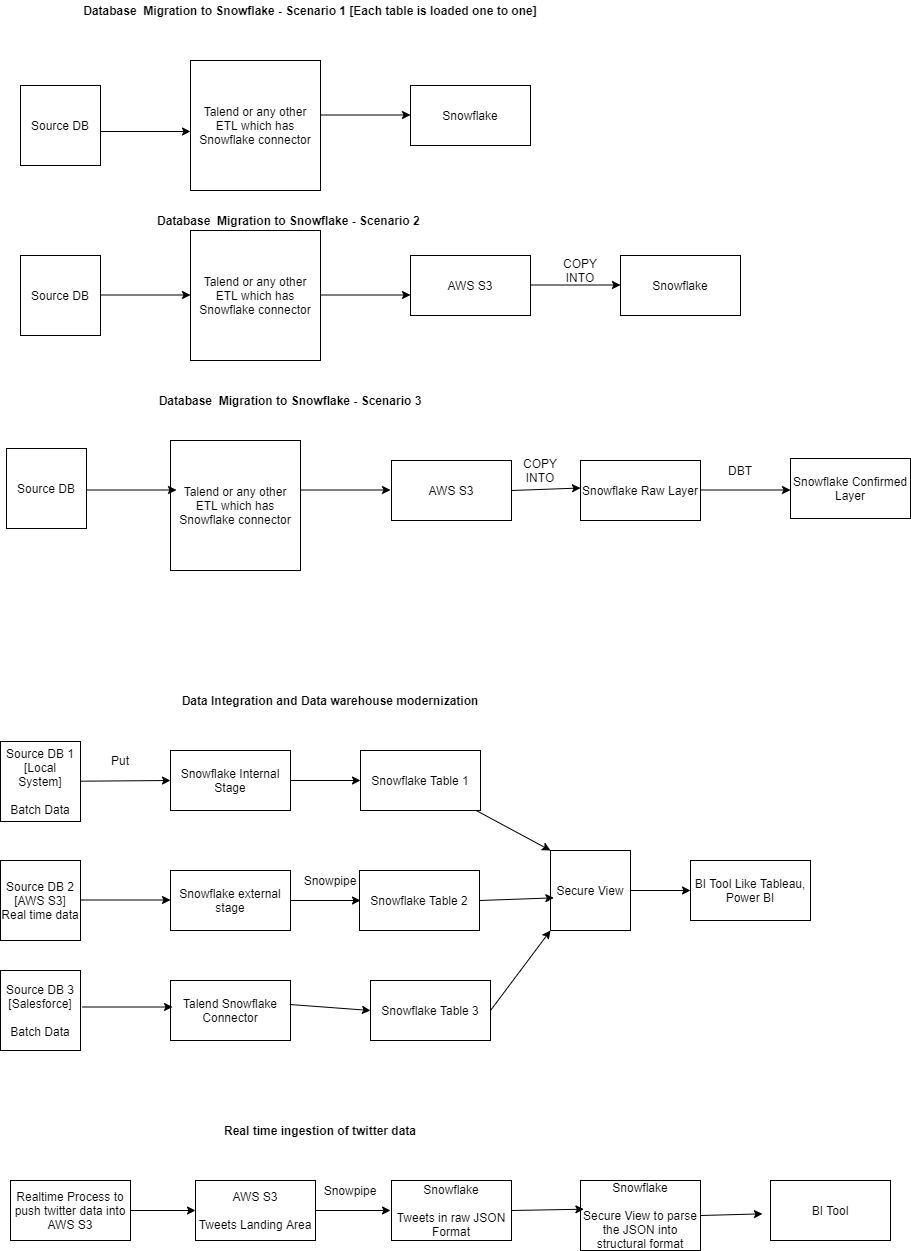

The diagram above was exported from draw.io. Its source (the exported page's mxGraphModel, read from the mxfile embedded in the PNG):
<mxGraphModel dx="1022" dy="469" grid="1" gridSize="10" guides="1" tooltips="1" connect="1" arrows="1" fold="1" page="1" pageScale="1" pageWidth="850" pageHeight="1100" math="0" shadow="0">
  <root>
    <mxCell id="0" />
    <mxCell id="1" parent="0" />
    <mxCell id="tELlXAjIOlv9CS_jlUOX-1" value="Source DB" style="whiteSpace=wrap;html=1;aspect=fixed;" parent="1" vertex="1">
      <mxGeometry x="50" y="105" width="80" height="80" as="geometry" />
    </mxCell>
    <mxCell id="tELlXAjIOlv9CS_jlUOX-2" value="Database&amp;nbsp; Migration to Snowflake - Scenario 1 [Each table is loaded one to one]" style="text;html=1;strokeColor=none;fillColor=none;align=center;verticalAlign=middle;whiteSpace=wrap;rounded=0;fontStyle=1" parent="1" vertex="1">
      <mxGeometry x="60" y="20" width="560" height="20" as="geometry" />
    </mxCell>
    <mxCell id="tELlXAjIOlv9CS_jlUOX-3" value="Talend or any other ETL which has Snowflake connector" style="whiteSpace=wrap;html=1;aspect=fixed;" parent="1" vertex="1">
      <mxGeometry x="220" y="80" width="130" height="130" as="geometry" />
    </mxCell>
    <mxCell id="tELlXAjIOlv9CS_jlUOX-4" value="Snowflake" style="rounded=0;whiteSpace=wrap;html=1;" parent="1" vertex="1">
      <mxGeometry x="440" y="105" width="120" height="60" as="geometry" />
    </mxCell>
    <mxCell id="tELlXAjIOlv9CS_jlUOX-5" value="Database&amp;nbsp; Migration to Snowflake - Scenario 2&amp;nbsp;" style="text;html=1;strokeColor=none;fillColor=none;align=center;verticalAlign=middle;whiteSpace=wrap;rounded=0;fontStyle=1" parent="1" vertex="1">
      <mxGeometry x="40" y="230" width="560" height="20" as="geometry" />
    </mxCell>
    <mxCell id="tELlXAjIOlv9CS_jlUOX-6" value="Source DB" style="whiteSpace=wrap;html=1;aspect=fixed;" parent="1" vertex="1">
      <mxGeometry x="50" y="275" width="80" height="80" as="geometry" />
    </mxCell>
    <mxCell id="tELlXAjIOlv9CS_jlUOX-7" value="Talend or any other ETL which has Snowflake connector" style="whiteSpace=wrap;html=1;aspect=fixed;" parent="1" vertex="1">
      <mxGeometry x="220" y="250" width="130" height="130" as="geometry" />
    </mxCell>
    <mxCell id="tELlXAjIOlv9CS_jlUOX-8" value="AWS S3" style="rounded=0;whiteSpace=wrap;html=1;" parent="1" vertex="1">
      <mxGeometry x="440" y="275" width="120" height="60" as="geometry" />
    </mxCell>
    <mxCell id="tELlXAjIOlv9CS_jlUOX-9" value="Snowflake" style="rounded=0;whiteSpace=wrap;html=1;" parent="1" vertex="1">
      <mxGeometry x="650" y="275" width="120" height="60" as="geometry" />
    </mxCell>
    <mxCell id="tELlXAjIOlv9CS_jlUOX-10" value="Database&amp;nbsp; Migration to Snowflake - Scenario 3" style="text;html=1;strokeColor=none;fillColor=none;align=center;verticalAlign=middle;whiteSpace=wrap;rounded=0;fontStyle=1" parent="1" vertex="1">
      <mxGeometry x="40" y="410" width="560" height="20" as="geometry" />
    </mxCell>
    <mxCell id="tELlXAjIOlv9CS_jlUOX-11" value="Source DB" style="whiteSpace=wrap;html=1;aspect=fixed;" parent="1" vertex="1">
      <mxGeometry x="36" y="468" width="80" height="80" as="geometry" />
    </mxCell>
    <mxCell id="tELlXAjIOlv9CS_jlUOX-12" value="Talend or any other ETL which has Snowflake connector" style="whiteSpace=wrap;html=1;aspect=fixed;" parent="1" vertex="1">
      <mxGeometry x="200" y="460" width="130" height="130" as="geometry" />
    </mxCell>
    <mxCell id="tELlXAjIOlv9CS_jlUOX-13" value="AWS S3" style="rounded=0;whiteSpace=wrap;html=1;" parent="1" vertex="1">
      <mxGeometry x="421" y="480" width="120" height="60" as="geometry" />
    </mxCell>
    <mxCell id="tELlXAjIOlv9CS_jlUOX-14" value="Snowflake Raw Layer" style="rounded=0;whiteSpace=wrap;html=1;" parent="1" vertex="1">
      <mxGeometry x="610" y="480" width="120" height="60" as="geometry" />
    </mxCell>
    <mxCell id="tELlXAjIOlv9CS_jlUOX-15" value="Snowflake Confirmed Layer" style="rounded=0;whiteSpace=wrap;html=1;" parent="1" vertex="1">
      <mxGeometry x="820" y="478" width="120" height="60" as="geometry" />
    </mxCell>
    <mxCell id="tELlXAjIOlv9CS_jlUOX-16" value="Data Integration and Data warehouse modernization" style="text;html=1;strokeColor=none;fillColor=none;align=center;verticalAlign=middle;whiteSpace=wrap;rounded=0;fontStyle=1" parent="1" vertex="1">
      <mxGeometry x="80" y="710" width="560" height="20" as="geometry" />
    </mxCell>
    <mxCell id="tELlXAjIOlv9CS_jlUOX-17" value="Source DB 1&lt;br&gt;[Local System]&lt;br&gt;&lt;br&gt;Batch Data" style="whiteSpace=wrap;html=1;aspect=fixed;" parent="1" vertex="1">
      <mxGeometry x="30" y="761" width="80" height="80" as="geometry" />
    </mxCell>
    <mxCell id="tELlXAjIOlv9CS_jlUOX-18" value="Source DB 3&lt;br&gt;[Salesforce]&lt;br&gt;&lt;br&gt;Batch Data" style="whiteSpace=wrap;html=1;aspect=fixed;" parent="1" vertex="1">
      <mxGeometry x="30" y="990" width="80" height="80" as="geometry" />
    </mxCell>
    <mxCell id="tELlXAjIOlv9CS_jlUOX-19" value="Source DB 2&lt;br&gt;[AWS S3]&lt;br&gt;Real time data" style="whiteSpace=wrap;html=1;aspect=fixed;" parent="1" vertex="1">
      <mxGeometry x="30" y="880" width="80" height="80" as="geometry" />
    </mxCell>
    <mxCell id="tELlXAjIOlv9CS_jlUOX-20" value="" style="endArrow=classic;html=1;" parent="1" edge="1">
      <mxGeometry width="50" height="50" relative="1" as="geometry">
        <mxPoint x="130" y="151" as="sourcePoint" />
        <mxPoint x="220" y="151" as="targetPoint" />
        <Array as="points">
          <mxPoint x="220" y="151" />
        </Array>
      </mxGeometry>
    </mxCell>
    <mxCell id="tELlXAjIOlv9CS_jlUOX-22" value="" style="endArrow=classic;html=1;" parent="1" edge="1">
      <mxGeometry width="50" height="50" relative="1" as="geometry">
        <mxPoint x="350" y="134.5" as="sourcePoint" />
        <mxPoint x="440" y="134.5" as="targetPoint" />
        <Array as="points">
          <mxPoint x="440" y="134.5" />
        </Array>
      </mxGeometry>
    </mxCell>
    <mxCell id="tELlXAjIOlv9CS_jlUOX-23" value="" style="endArrow=classic;html=1;" parent="1" edge="1">
      <mxGeometry width="50" height="50" relative="1" as="geometry">
        <mxPoint x="130" y="314.5" as="sourcePoint" />
        <mxPoint x="220" y="314.5" as="targetPoint" />
        <Array as="points">
          <mxPoint x="220" y="314.5" />
        </Array>
      </mxGeometry>
    </mxCell>
    <mxCell id="tELlXAjIOlv9CS_jlUOX-24" value="" style="endArrow=classic;html=1;" parent="1" edge="1">
      <mxGeometry width="50" height="50" relative="1" as="geometry">
        <mxPoint x="350" y="314.5" as="sourcePoint" />
        <mxPoint x="440" y="314.5" as="targetPoint" />
        <Array as="points">
          <mxPoint x="440" y="314.5" />
        </Array>
      </mxGeometry>
    </mxCell>
    <mxCell id="tELlXAjIOlv9CS_jlUOX-25" value="" style="endArrow=classic;html=1;" parent="1" edge="1">
      <mxGeometry width="50" height="50" relative="1" as="geometry">
        <mxPoint x="560" y="304.5" as="sourcePoint" />
        <mxPoint x="650" y="304.5" as="targetPoint" />
        <Array as="points">
          <mxPoint x="650" y="304.5" />
        </Array>
      </mxGeometry>
    </mxCell>
    <mxCell id="tELlXAjIOlv9CS_jlUOX-26" value="COPY INTO" style="text;html=1;strokeColor=none;fillColor=none;align=center;verticalAlign=middle;whiteSpace=wrap;rounded=0;" parent="1" vertex="1">
      <mxGeometry x="590" y="280" width="40" height="20" as="geometry" />
    </mxCell>
    <mxCell id="tELlXAjIOlv9CS_jlUOX-27" value="" style="endArrow=classic;html=1;" parent="1" edge="1">
      <mxGeometry width="50" height="50" relative="1" as="geometry">
        <mxPoint x="116" y="509.5" as="sourcePoint" />
        <mxPoint x="206" y="509.5" as="targetPoint" />
        <Array as="points">
          <mxPoint x="206" y="509.5" />
        </Array>
      </mxGeometry>
    </mxCell>
    <mxCell id="tELlXAjIOlv9CS_jlUOX-28" value="" style="endArrow=classic;html=1;" parent="1" edge="1">
      <mxGeometry width="50" height="50" relative="1" as="geometry">
        <mxPoint x="330" y="509.5" as="sourcePoint" />
        <mxPoint x="420" y="509.5" as="targetPoint" />
        <Array as="points">
          <mxPoint x="420" y="509.5" />
        </Array>
      </mxGeometry>
    </mxCell>
    <mxCell id="tELlXAjIOlv9CS_jlUOX-29" value="" style="endArrow=classic;html=1;exitX=1;exitY=0.5;exitDx=0;exitDy=0;" parent="1" source="tELlXAjIOlv9CS_jlUOX-13" edge="1">
      <mxGeometry width="50" height="50" relative="1" as="geometry">
        <mxPoint x="520" y="507.5" as="sourcePoint" />
        <mxPoint x="610" y="507.5" as="targetPoint" />
        <Array as="points">
          <mxPoint x="610" y="507.5" />
        </Array>
      </mxGeometry>
    </mxCell>
    <mxCell id="tELlXAjIOlv9CS_jlUOX-30" value="COPY INTO" style="text;html=1;strokeColor=none;fillColor=none;align=center;verticalAlign=middle;whiteSpace=wrap;rounded=0;" parent="1" vertex="1">
      <mxGeometry x="550" y="480" width="40" height="20" as="geometry" />
    </mxCell>
    <mxCell id="tELlXAjIOlv9CS_jlUOX-31" value="" style="endArrow=classic;html=1;" parent="1" edge="1">
      <mxGeometry width="50" height="50" relative="1" as="geometry">
        <mxPoint x="730" y="509.5" as="sourcePoint" />
        <mxPoint x="820" y="509.5" as="targetPoint" />
        <Array as="points">
          <mxPoint x="820" y="509.5" />
        </Array>
      </mxGeometry>
    </mxCell>
    <mxCell id="tELlXAjIOlv9CS_jlUOX-32" value="DBT" style="text;html=1;strokeColor=none;fillColor=none;align=center;verticalAlign=middle;whiteSpace=wrap;rounded=0;" parent="1" vertex="1">
      <mxGeometry x="750" y="480" width="40" height="20" as="geometry" />
    </mxCell>
    <mxCell id="tELlXAjIOlv9CS_jlUOX-33" value="Snowflake Internal Stage" style="rounded=0;whiteSpace=wrap;html=1;" parent="1" vertex="1">
      <mxGeometry x="200" y="770" width="120" height="60" as="geometry" />
    </mxCell>
    <mxCell id="tELlXAjIOlv9CS_jlUOX-34" value="Snowflake external stage" style="rounded=0;whiteSpace=wrap;html=1;" parent="1" vertex="1">
      <mxGeometry x="200" y="890" width="120" height="60" as="geometry" />
    </mxCell>
    <mxCell id="tELlXAjIOlv9CS_jlUOX-35" value="" style="endArrow=classic;html=1;entryX=0;entryY=0.5;entryDx=0;entryDy=0;" parent="1" source="tELlXAjIOlv9CS_jlUOX-17" target="tELlXAjIOlv9CS_jlUOX-33" edge="1">
      <mxGeometry width="50" height="50" relative="1" as="geometry">
        <mxPoint x="290" y="840" as="sourcePoint" />
        <mxPoint x="340" y="790" as="targetPoint" />
      </mxGeometry>
    </mxCell>
    <mxCell id="tELlXAjIOlv9CS_jlUOX-36" value="Put" style="text;html=1;strokeColor=none;fillColor=none;align=center;verticalAlign=middle;whiteSpace=wrap;rounded=0;" parent="1" vertex="1">
      <mxGeometry x="130" y="770" width="40" height="20" as="geometry" />
    </mxCell>
    <mxCell id="tELlXAjIOlv9CS_jlUOX-38" value="" style="endArrow=classic;html=1;entryX=0;entryY=0.5;entryDx=0;entryDy=0;" parent="1" edge="1">
      <mxGeometry width="50" height="50" relative="1" as="geometry">
        <mxPoint x="110" y="919.5" as="sourcePoint" />
        <mxPoint x="200" y="919.5" as="targetPoint" />
      </mxGeometry>
    </mxCell>
    <mxCell id="tELlXAjIOlv9CS_jlUOX-40" value="Talend Snowflake Connector" style="rounded=0;whiteSpace=wrap;html=1;" parent="1" vertex="1">
      <mxGeometry x="200" y="1000" width="120" height="60" as="geometry" />
    </mxCell>
    <mxCell id="tELlXAjIOlv9CS_jlUOX-41" value="" style="endArrow=classic;html=1;entryX=0;entryY=0.5;entryDx=0;entryDy=0;" parent="1" edge="1">
      <mxGeometry width="50" height="50" relative="1" as="geometry">
        <mxPoint x="112" y="1026.5" as="sourcePoint" />
        <mxPoint x="202" y="1026.5" as="targetPoint" />
      </mxGeometry>
    </mxCell>
    <mxCell id="tELlXAjIOlv9CS_jlUOX-42" value="Snowflake Table 3" style="rounded=0;whiteSpace=wrap;html=1;" parent="1" vertex="1">
      <mxGeometry x="400" y="1000" width="120" height="60" as="geometry" />
    </mxCell>
    <mxCell id="tELlXAjIOlv9CS_jlUOX-43" value="Snowflake Table 2" style="rounded=0;whiteSpace=wrap;html=1;" parent="1" vertex="1">
      <mxGeometry x="389" y="890" width="120" height="60" as="geometry" />
    </mxCell>
    <mxCell id="tELlXAjIOlv9CS_jlUOX-44" value="Snowflake Table 1" style="rounded=0;whiteSpace=wrap;html=1;" parent="1" vertex="1">
      <mxGeometry x="390" y="770" width="120" height="60" as="geometry" />
    </mxCell>
    <mxCell id="tELlXAjIOlv9CS_jlUOX-45" value="" style="endArrow=classic;html=1;exitX=1;exitY=0.5;exitDx=0;exitDy=0;" parent="1" source="tELlXAjIOlv9CS_jlUOX-33" edge="1">
      <mxGeometry width="50" height="50" relative="1" as="geometry">
        <mxPoint x="340" y="850" as="sourcePoint" />
        <mxPoint x="390" y="800" as="targetPoint" />
      </mxGeometry>
    </mxCell>
    <mxCell id="tELlXAjIOlv9CS_jlUOX-46" value="" style="endArrow=classic;html=1;exitX=1;exitY=0.5;exitDx=0;exitDy=0;" parent="1" source="tELlXAjIOlv9CS_jlUOX-34" edge="1">
      <mxGeometry width="50" height="50" relative="1" as="geometry">
        <mxPoint x="340" y="970" as="sourcePoint" />
        <mxPoint x="390" y="920" as="targetPoint" />
      </mxGeometry>
    </mxCell>
    <mxCell id="tELlXAjIOlv9CS_jlUOX-47" value="" style="endArrow=classic;html=1;exitX=0.994;exitY=0.4;exitDx=0;exitDy=0;exitPerimeter=0;entryX=0;entryY=0.5;entryDx=0;entryDy=0;" parent="1" source="tELlXAjIOlv9CS_jlUOX-40" target="tELlXAjIOlv9CS_jlUOX-42" edge="1">
      <mxGeometry width="50" height="50" relative="1" as="geometry">
        <mxPoint x="340" y="1070" as="sourcePoint" />
        <mxPoint x="390" y="1020" as="targetPoint" />
      </mxGeometry>
    </mxCell>
    <mxCell id="tELlXAjIOlv9CS_jlUOX-48" value="Secure View" style="whiteSpace=wrap;html=1;aspect=fixed;" parent="1" vertex="1">
      <mxGeometry x="580" y="870" width="80" height="80" as="geometry" />
    </mxCell>
    <mxCell id="tELlXAjIOlv9CS_jlUOX-49" value="BI Tool Like Tableau, Power BI" style="rounded=0;whiteSpace=wrap;html=1;" parent="1" vertex="1">
      <mxGeometry x="720" y="880" width="120" height="60" as="geometry" />
    </mxCell>
    <mxCell id="tELlXAjIOlv9CS_jlUOX-50" value="" style="endArrow=classic;html=1;entryX=0;entryY=0;entryDx=0;entryDy=0;" parent="1" source="tELlXAjIOlv9CS_jlUOX-44" target="tELlXAjIOlv9CS_jlUOX-48" edge="1">
      <mxGeometry width="50" height="50" relative="1" as="geometry">
        <mxPoint x="530" y="850" as="sourcePoint" />
        <mxPoint x="580" y="800" as="targetPoint" />
      </mxGeometry>
    </mxCell>
    <mxCell id="tELlXAjIOlv9CS_jlUOX-51" value="" style="endArrow=classic;html=1;exitX=1;exitY=0.5;exitDx=0;exitDy=0;entryX=0.042;entryY=0.592;entryDx=0;entryDy=0;entryPerimeter=0;" parent="1" source="tELlXAjIOlv9CS_jlUOX-43" target="tELlXAjIOlv9CS_jlUOX-48" edge="1">
      <mxGeometry width="50" height="50" relative="1" as="geometry">
        <mxPoint x="500" y="960" as="sourcePoint" />
        <mxPoint x="550" y="910" as="targetPoint" />
      </mxGeometry>
    </mxCell>
    <mxCell id="tELlXAjIOlv9CS_jlUOX-52" value="" style="endArrow=classic;html=1;exitX=1;exitY=0.5;exitDx=0;exitDy=0;entryX=0;entryY=1;entryDx=0;entryDy=0;" parent="1" source="tELlXAjIOlv9CS_jlUOX-42" target="tELlXAjIOlv9CS_jlUOX-48" edge="1">
      <mxGeometry width="50" height="50" relative="1" as="geometry">
        <mxPoint x="570" y="1050" as="sourcePoint" />
        <mxPoint x="620" y="1000" as="targetPoint" />
      </mxGeometry>
    </mxCell>
    <mxCell id="tELlXAjIOlv9CS_jlUOX-53" value="" style="endArrow=classic;html=1;exitX=1;exitY=0.5;exitDx=0;exitDy=0;" parent="1" source="tELlXAjIOlv9CS_jlUOX-48" edge="1">
      <mxGeometry width="50" height="50" relative="1" as="geometry">
        <mxPoint x="670" y="940" as="sourcePoint" />
        <mxPoint x="720" y="910" as="targetPoint" />
      </mxGeometry>
    </mxCell>
    <mxCell id="tELlXAjIOlv9CS_jlUOX-54" value="Snowpipe" style="text;html=1;strokeColor=none;fillColor=none;align=center;verticalAlign=middle;whiteSpace=wrap;rounded=0;" parent="1" vertex="1">
      <mxGeometry x="340" y="890" width="40" height="20" as="geometry" />
    </mxCell>
    <mxCell id="tELlXAjIOlv9CS_jlUOX-55" value="Real time ingestion of twitter data" style="text;html=1;strokeColor=none;fillColor=none;align=center;verticalAlign=middle;whiteSpace=wrap;rounded=0;fontStyle=1" parent="1" vertex="1">
      <mxGeometry x="70" y="1140" width="560" height="20" as="geometry" />
    </mxCell>
    <mxCell id="tELlXAjIOlv9CS_jlUOX-56" value="Realtime Process to push twitter data into AWS S3" style="rounded=0;whiteSpace=wrap;html=1;" parent="1" vertex="1">
      <mxGeometry x="40" y="1200" width="120" height="60" as="geometry" />
    </mxCell>
    <mxCell id="tELlXAjIOlv9CS_jlUOX-57" value="AWS S3&lt;br&gt;&lt;br&gt;Tweets Landing Area" style="rounded=0;whiteSpace=wrap;html=1;" parent="1" vertex="1">
      <mxGeometry x="225" y="1200" width="120" height="60" as="geometry" />
    </mxCell>
    <mxCell id="tELlXAjIOlv9CS_jlUOX-58" value="Snowflake&lt;br&gt;&lt;br&gt;Tweets in raw JSON Format" style="rounded=0;whiteSpace=wrap;html=1;" parent="1" vertex="1">
      <mxGeometry x="421" y="1200" width="120" height="60" as="geometry" />
    </mxCell>
    <mxCell id="tELlXAjIOlv9CS_jlUOX-59" value="Snowflake&lt;br&gt;&lt;br&gt;Secure View to parse the JSON into structural format" style="rounded=0;whiteSpace=wrap;html=1;" parent="1" vertex="1">
      <mxGeometry x="610" y="1200" width="120" height="70" as="geometry" />
    </mxCell>
    <mxCell id="tELlXAjIOlv9CS_jlUOX-60" value="BI Tool" style="rounded=0;whiteSpace=wrap;html=1;" parent="1" vertex="1">
      <mxGeometry x="800" y="1200" width="120" height="60" as="geometry" />
    </mxCell>
    <mxCell id="tELlXAjIOlv9CS_jlUOX-61" value="" style="endArrow=classic;html=1;entryX=0;entryY=0.5;entryDx=0;entryDy=0;exitX=1;exitY=0.5;exitDx=0;exitDy=0;" parent="1" source="tELlXAjIOlv9CS_jlUOX-56" target="tELlXAjIOlv9CS_jlUOX-57" edge="1">
      <mxGeometry width="50" height="50" relative="1" as="geometry">
        <mxPoint x="160" y="1240" as="sourcePoint" />
        <mxPoint x="210" y="1190" as="targetPoint" />
      </mxGeometry>
    </mxCell>
    <mxCell id="tELlXAjIOlv9CS_jlUOX-62" value="" style="endArrow=classic;html=1;exitX=1;exitY=0.5;exitDx=0;exitDy=0;" parent="1" source="tELlXAjIOlv9CS_jlUOX-57" edge="1">
      <mxGeometry width="50" height="50" relative="1" as="geometry">
        <mxPoint x="350" y="1250" as="sourcePoint" />
        <mxPoint x="420" y="1230" as="targetPoint" />
      </mxGeometry>
    </mxCell>
    <mxCell id="tELlXAjIOlv9CS_jlUOX-63" value="" style="endArrow=classic;html=1;exitX=1;exitY=0.5;exitDx=0;exitDy=0;entryX=0.028;entryY=0.41;entryDx=0;entryDy=0;entryPerimeter=0;" parent="1" source="tELlXAjIOlv9CS_jlUOX-58" target="tELlXAjIOlv9CS_jlUOX-59" edge="1">
      <mxGeometry width="50" height="50" relative="1" as="geometry">
        <mxPoint x="550" y="1250" as="sourcePoint" />
        <mxPoint x="600" y="1200" as="targetPoint" />
      </mxGeometry>
    </mxCell>
    <mxCell id="tELlXAjIOlv9CS_jlUOX-64" value="" style="endArrow=classic;html=1;exitX=1;exitY=0.5;exitDx=0;exitDy=0;entryX=-0.067;entryY=0.556;entryDx=0;entryDy=0;entryPerimeter=0;" parent="1" source="tELlXAjIOlv9CS_jlUOX-59" target="tELlXAjIOlv9CS_jlUOX-60" edge="1">
      <mxGeometry width="50" height="50" relative="1" as="geometry">
        <mxPoint x="740" y="1260" as="sourcePoint" />
        <mxPoint x="790" y="1210" as="targetPoint" />
      </mxGeometry>
    </mxCell>
    <mxCell id="tELlXAjIOlv9CS_jlUOX-65" value="Snowpipe" style="text;html=1;strokeColor=none;fillColor=none;align=center;verticalAlign=middle;whiteSpace=wrap;rounded=0;" parent="1" vertex="1">
      <mxGeometry x="360" y="1200" width="40" height="20" as="geometry" />
    </mxCell>
  </root>
</mxGraphModel>